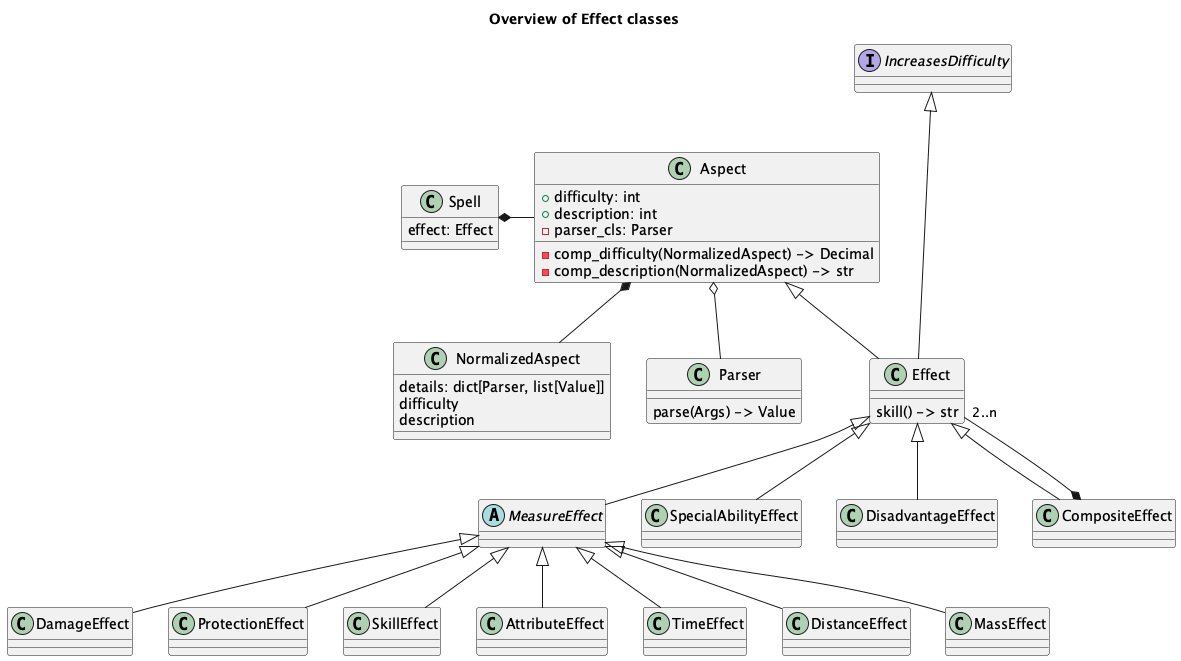

The diagram above was rendered by PlantUML. Its source (embedded in the PNG):
@startuml
'https://plantuml.com/class-diagram

title Overview of Effect classes

interface IncreasesDifficulty

class Spell {
    effect: Effect
}

class Aspect {
    + difficulty: int
    + description: int
    - parser_cls: Parser
    - comp_difficulty(NormalizedAspect) -> Decimal
    - comp_description(NormalizedAspect) -> str
}

Spell *- Aspect

class NormalizedAspect {
    details: dict[Parser, list[Value]]
    difficulty
    description
}

Aspect *-- NormalizedAspect

class Parser {
    parse(Args) -> Value
}

Aspect o-- Parser

class Effect {
    skill() -> str
}
IncreasesDifficulty <|--- Effect
Aspect <|-- Effect

abstract class MeasureEffect
Effect <|-- MeasureEffect

class DamageEffect
MeasureEffect <|-- DamageEffect

class ProtectionEffect
MeasureEffect <|-- ProtectionEffect

class SkillEffect
MeasureEffect <|-- SkillEffect

class AttributeEffect
MeasureEffect <|-- AttributeEffect

class SpecialAbilityEffect
Effect <|-- SpecialAbilityEffect

class DisadvantageEffect
Effect <|-- DisadvantageEffect

class TimeEffect
MeasureEffect <|-- TimeEffect

class DistanceEffect
MeasureEffect <|-- DistanceEffect

class MassEffect
MeasureEffect <|-- MassEffect

/'class VolumeEffect
MeasureEffect <|-- VolumeEffect
VolumeUnit <|--- VolumeEffect'/

class CompositeEffect
Effect <|-- CompositeEffect
CompositeEffect *-- "2..n" Effect

@enduml